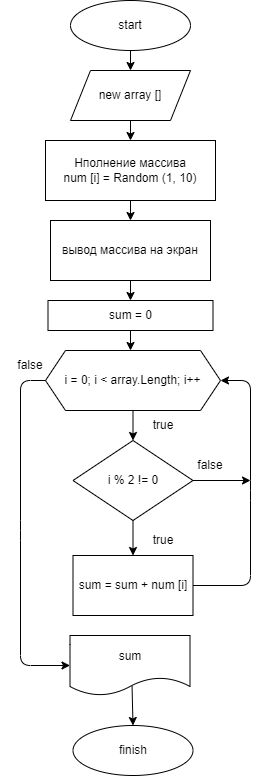

The diagram above was exported from draw.io. Its source (the exported page's mxGraphModel, read from the mxfile embedded in the PNG):
<mxGraphModel dx="975" dy="528" grid="1" gridSize="10" guides="1" tooltips="1" connect="1" arrows="1" fold="1" page="1" pageScale="1" pageWidth="827" pageHeight="1169" background="#ffffff" math="0" shadow="0">
  <root>
    <mxCell id="0" />
    <mxCell id="1" parent="0" />
    <mxCell id="2" value="start" style="ellipse;whiteSpace=wrap;html=1;" vertex="1" parent="1">
      <mxGeometry x="120" y="30" width="120" height="50" as="geometry" />
    </mxCell>
    <mxCell id="3" value="Нполнение массива&lt;br&gt;num [i] = Random (1, 10)" style="rounded=0;whiteSpace=wrap;html=1;" vertex="1" parent="1">
      <mxGeometry x="95" y="170" width="170" height="60" as="geometry" />
    </mxCell>
    <mxCell id="4" value="new array []" style="shape=parallelogram;perimeter=parallelogramPerimeter;whiteSpace=wrap;html=1;fixedSize=1;" vertex="1" parent="1">
      <mxGeometry x="120" y="100" width="120" height="50" as="geometry" />
    </mxCell>
    <mxCell id="5" value="вывод массива на экран" style="rounded=0;whiteSpace=wrap;html=1;" vertex="1" parent="1">
      <mxGeometry x="100" y="250" width="160" height="60" as="geometry" />
    </mxCell>
    <mxCell id="6" value="sum = 0" style="rounded=0;whiteSpace=wrap;html=1;" vertex="1" parent="1">
      <mxGeometry x="97.5" y="330" width="165" height="30" as="geometry" />
    </mxCell>
    <mxCell id="7" value="i = 0; i &amp;lt; array.Length; i++" style="shape=hexagon;perimeter=hexagonPerimeter2;whiteSpace=wrap;html=1;fixedSize=1;" vertex="1" parent="1">
      <mxGeometry x="95" y="380" width="175" height="60" as="geometry" />
    </mxCell>
    <mxCell id="8" value="i % 2 != 0" style="rhombus;whiteSpace=wrap;html=1;" vertex="1" parent="1">
      <mxGeometry x="122.5" y="470" width="120" height="80" as="geometry" />
    </mxCell>
    <mxCell id="9" value="sum = sum + num [i]" style="rounded=0;whiteSpace=wrap;html=1;" vertex="1" parent="1">
      <mxGeometry x="122.5" y="585" width="120" height="60" as="geometry" />
    </mxCell>
    <mxCell id="10" value="sum" style="shape=document;whiteSpace=wrap;html=1;boundedLbl=1;" vertex="1" parent="1">
      <mxGeometry x="119.5" y="665" width="120" height="60" as="geometry" />
    </mxCell>
    <mxCell id="11" value="finish" style="ellipse;whiteSpace=wrap;html=1;" vertex="1" parent="1">
      <mxGeometry x="122.5" y="755" width="120" height="50" as="geometry" />
    </mxCell>
    <mxCell id="12" value="" style="endArrow=classic;html=1;entryX=0.5;entryY=0;entryDx=0;entryDy=0;exitX=0.5;exitY=1;exitDx=0;exitDy=0;" edge="1" parent="1" source="2" target="4">
      <mxGeometry width="50" height="50" relative="1" as="geometry">
        <mxPoint x="390" y="180" as="sourcePoint" />
        <mxPoint x="440" y="130" as="targetPoint" />
      </mxGeometry>
    </mxCell>
    <mxCell id="13" value="" style="endArrow=classic;html=1;entryX=0.5;entryY=0;entryDx=0;entryDy=0;exitX=0.5;exitY=1;exitDx=0;exitDy=0;" edge="1" parent="1" source="4" target="3">
      <mxGeometry width="50" height="50" relative="1" as="geometry">
        <mxPoint x="310" y="170" as="sourcePoint" />
        <mxPoint x="360" y="120" as="targetPoint" />
      </mxGeometry>
    </mxCell>
    <mxCell id="14" value="" style="endArrow=classic;html=1;entryX=0.5;entryY=0;entryDx=0;entryDy=0;exitX=0.5;exitY=1;exitDx=0;exitDy=0;" edge="1" parent="1" source="3" target="5">
      <mxGeometry width="50" height="50" relative="1" as="geometry">
        <mxPoint x="370" y="210" as="sourcePoint" />
        <mxPoint x="420" y="160" as="targetPoint" />
      </mxGeometry>
    </mxCell>
    <mxCell id="15" value="" style="endArrow=classic;html=1;entryX=0.5;entryY=0;entryDx=0;entryDy=0;exitX=0.5;exitY=1;exitDx=0;exitDy=0;" edge="1" parent="1" source="5" target="6">
      <mxGeometry width="50" height="50" relative="1" as="geometry">
        <mxPoint x="390" y="180" as="sourcePoint" />
        <mxPoint x="440" y="130" as="targetPoint" />
      </mxGeometry>
    </mxCell>
    <mxCell id="16" value="" style="endArrow=classic;html=1;exitX=0.5;exitY=1;exitDx=0;exitDy=0;" edge="1" parent="1" source="6">
      <mxGeometry width="50" height="50" relative="1" as="geometry">
        <mxPoint x="390" y="540" as="sourcePoint" />
        <mxPoint x="180" y="380" as="targetPoint" />
      </mxGeometry>
    </mxCell>
    <mxCell id="17" value="" style="endArrow=classic;html=1;entryX=0.5;entryY=0;entryDx=0;entryDy=0;exitX=0.5;exitY=1;exitDx=0;exitDy=0;" edge="1" parent="1" source="7" target="8">
      <mxGeometry width="50" height="50" relative="1" as="geometry">
        <mxPoint x="390" y="540" as="sourcePoint" />
        <mxPoint x="440" y="490" as="targetPoint" />
      </mxGeometry>
    </mxCell>
    <mxCell id="18" value="" style="endArrow=classic;html=1;entryX=0.5;entryY=0;entryDx=0;entryDy=0;exitX=0.5;exitY=1;exitDx=0;exitDy=0;" edge="1" parent="1" source="8" target="9">
      <mxGeometry width="50" height="50" relative="1" as="geometry">
        <mxPoint x="390" y="540" as="sourcePoint" />
        <mxPoint x="440" y="490" as="targetPoint" />
      </mxGeometry>
    </mxCell>
    <mxCell id="19" value="true" style="text;html=1;strokeColor=none;fillColor=none;align=center;verticalAlign=middle;whiteSpace=wrap;rounded=0;" vertex="1" parent="1">
      <mxGeometry x="182.5" y="440" width="60" height="30" as="geometry" />
    </mxCell>
    <mxCell id="20" value="true" style="text;html=1;strokeColor=none;fillColor=none;align=center;verticalAlign=middle;whiteSpace=wrap;rounded=0;" vertex="1" parent="1">
      <mxGeometry x="182.5" y="554.5" width="60" height="30" as="geometry" />
    </mxCell>
    <mxCell id="21" value="" style="endArrow=classic;html=1;entryX=1;entryY=0.5;entryDx=0;entryDy=0;exitX=1;exitY=0.5;exitDx=0;exitDy=0;" edge="1" parent="1" source="9" target="7">
      <mxGeometry width="50" height="50" relative="1" as="geometry">
        <mxPoint x="390" y="630" as="sourcePoint" />
        <mxPoint x="440" y="580" as="targetPoint" />
        <Array as="points">
          <mxPoint x="300" y="615" />
          <mxPoint x="300" y="520" />
          <mxPoint x="300" y="410" />
        </Array>
      </mxGeometry>
    </mxCell>
    <mxCell id="22" value="" style="endArrow=classic;html=1;entryX=0;entryY=0.5;entryDx=0;entryDy=0;exitX=0;exitY=0.5;exitDx=0;exitDy=0;" edge="1" parent="1" source="7" target="10">
      <mxGeometry width="50" height="50" relative="1" as="geometry">
        <mxPoint x="390" y="630" as="sourcePoint" />
        <mxPoint x="440" y="580" as="targetPoint" />
        <Array as="points">
          <mxPoint x="70" y="410" />
          <mxPoint x="70" y="560" />
          <mxPoint x="70" y="695" />
        </Array>
      </mxGeometry>
    </mxCell>
    <mxCell id="23" value="" style="endArrow=classic;html=1;exitX=1;exitY=0.5;exitDx=0;exitDy=0;" edge="1" parent="1" source="8">
      <mxGeometry width="50" height="50" relative="1" as="geometry">
        <mxPoint x="390" y="630" as="sourcePoint" />
        <mxPoint x="300" y="510" as="targetPoint" />
      </mxGeometry>
    </mxCell>
    <mxCell id="24" value="false" style="text;html=1;strokeColor=none;fillColor=none;align=center;verticalAlign=middle;whiteSpace=wrap;rounded=0;" vertex="1" parent="1">
      <mxGeometry x="50" y="380" width="60" height="30" as="geometry" />
    </mxCell>
    <mxCell id="25" value="false" style="text;html=1;strokeColor=none;fillColor=none;align=center;verticalAlign=middle;whiteSpace=wrap;rounded=0;" vertex="1" parent="1">
      <mxGeometry x="230" y="480" width="60" height="30" as="geometry" />
    </mxCell>
    <mxCell id="26" value="" style="endArrow=classic;html=1;entryX=0.5;entryY=0;entryDx=0;entryDy=0;exitX=0.517;exitY=0.841;exitDx=0;exitDy=0;exitPerimeter=0;" edge="1" parent="1" source="10" target="11">
      <mxGeometry width="50" height="50" relative="1" as="geometry">
        <mxPoint x="390" y="630" as="sourcePoint" />
        <mxPoint x="440" y="580" as="targetPoint" />
      </mxGeometry>
    </mxCell>
  </root>
</mxGraphModel>